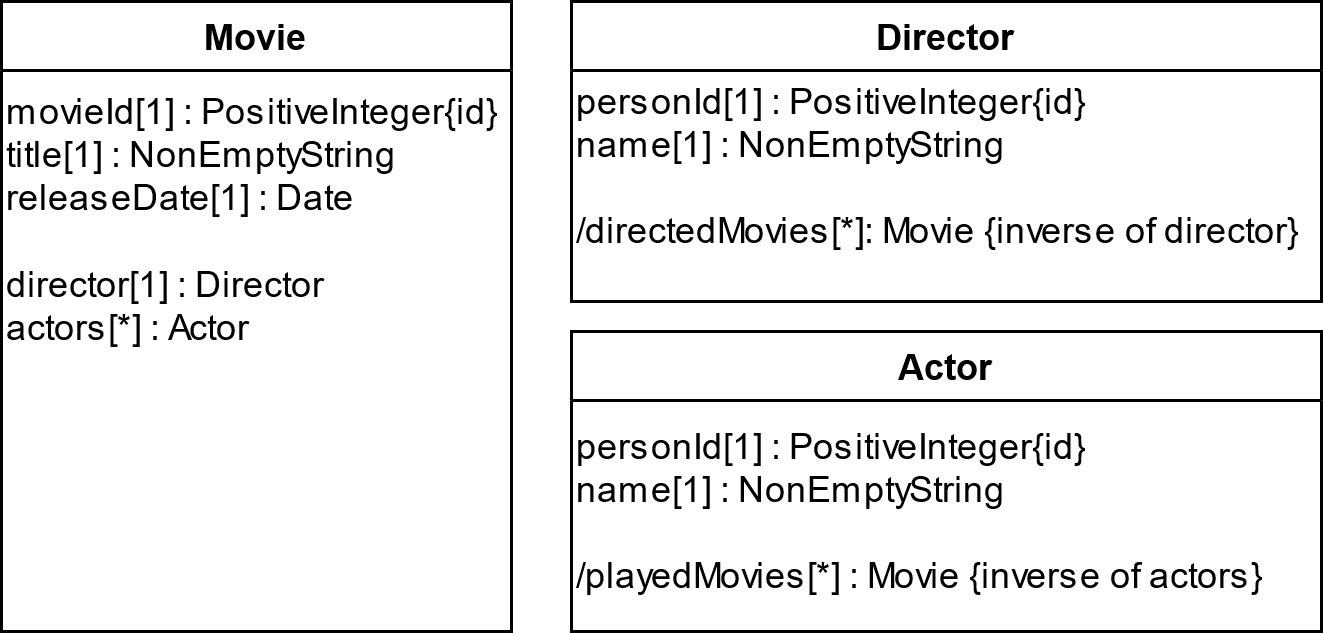

The diagram above was exported from draw.io. Its source (the exported page's mxGraphModel, read from the mxfile embedded in the PNG):
<mxGraphModel dx="886" dy="477" grid="1" gridSize="10" guides="1" tooltips="1" connect="1" arrows="1" fold="1" page="1" pageScale="1" pageWidth="850" pageHeight="1100" background="#ffffff" math="0" shadow="0">
  <root>
    <mxCell id="0" />
    <mxCell id="1" parent="0" />
    <mxCell id="2" value="Movie" style="swimlane;" vertex="1" parent="1">
      <mxGeometry x="90" y="120" width="170" height="210" as="geometry">
        <mxRectangle x="120" y="260" width="70" height="23" as="alternateBounds" />
      </mxGeometry>
    </mxCell>
    <mxCell id="3" value="&#10;&lt;div&gt;movieId[1] : PositiveInteger{id}&lt;br&gt;title[1] : NonEmptyString&lt;br&gt;releaseDate[1] : Date&lt;/div&gt;&lt;div&gt;&lt;br&gt;&lt;/div&gt;&lt;div&gt;director[1] : Director&lt;br&gt;actors[*] : Actor&lt;/div&gt;&#10;&#10;" style="text;html=1;align=left;verticalAlign=middle;resizable=1;points=[];autosize=1;strokeColor=none;" vertex="1" parent="2">
      <mxGeometry y="20" width="170" height="120" as="geometry" />
    </mxCell>
    <mxCell id="4" value="Actor" style="swimlane;" vertex="1" parent="1">
      <mxGeometry x="280" y="230" width="250" height="100" as="geometry" />
    </mxCell>
    <mxCell id="5" value="&lt;div align=&quot;left&quot;&gt;personId[1] : PositiveInteger{id}&lt;/div&gt;&lt;div align=&quot;left&quot;&gt;name[1] : NonEmptyString&lt;/div&gt;&lt;div align=&quot;left&quot;&gt;&lt;br&gt;&lt;/div&gt;&lt;div align=&quot;left&quot;&gt;/playedMovies[*] : Movie {inverse of actors}&lt;/div&gt;" style="text;html=1;align=left;verticalAlign=middle;resizable=0;points=[];autosize=1;strokeColor=none;" vertex="1" parent="4">
      <mxGeometry y="30" width="240" height="60" as="geometry" />
    </mxCell>
    <mxCell id="6" value="Director" style="swimlane;align=center;" vertex="1" parent="1">
      <mxGeometry x="280" y="120" width="250" height="100" as="geometry" />
    </mxCell>
    <mxCell id="7" value="&lt;div align=&quot;left&quot;&gt;personId[1] : PositiveInteger{id}&lt;/div&gt;&lt;div align=&quot;left&quot;&gt;name[1] : NonEmptyString&lt;/div&gt;&lt;div align=&quot;left&quot;&gt;&lt;br&gt;&lt;/div&gt;&lt;div align=&quot;left&quot;&gt;/directedMovies[*]: Movie {inverse of director}&lt;/div&gt;" style="text;html=1;align=left;verticalAlign=middle;resizable=0;points=[];autosize=1;strokeColor=none;" vertex="1" parent="6">
      <mxGeometry y="25" width="250" height="60" as="geometry" />
    </mxCell>
  </root>
</mxGraphModel>